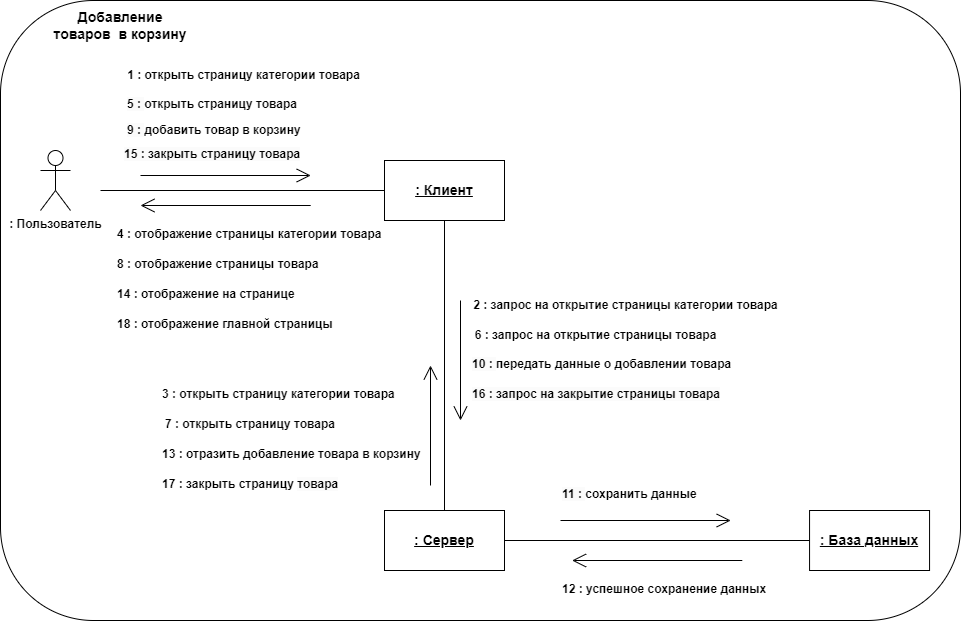

The diagram above was exported from draw.io. Its source (the exported page's mxGraphModel, read from the mxfile embedded in the PNG):
<mxGraphModel dx="1400" dy="769" grid="1" gridSize="10" guides="1" tooltips="1" connect="1" arrows="1" fold="1" page="1" pageScale="1" pageWidth="827" pageHeight="1169" math="0" shadow="0">
  <root>
    <mxCell id="0" />
    <mxCell id="1" parent="0" />
    <mxCell id="udWW4tKBQyhivLAsDATs-89" value="" style="rounded=1;whiteSpace=wrap;html=1;" vertex="1" parent="1">
      <mxGeometry x="120" y="10" width="960" height="620" as="geometry" />
    </mxCell>
    <mxCell id="udWW4tKBQyhivLAsDATs-2" value="&lt;span style=&quot;font-size: 14px;&quot;&gt;&lt;b&gt;Добавление товаров&amp;nbsp; в&amp;nbsp;корзину&lt;/b&gt;&lt;/span&gt;" style="text;html=1;strokeColor=none;fillColor=none;align=center;verticalAlign=middle;whiteSpace=wrap;rounded=0;" vertex="1" parent="1">
      <mxGeometry x="170" y="20" width="140" height="30" as="geometry" />
    </mxCell>
    <mxCell id="udWW4tKBQyhivLAsDATs-57" value="&lt;b&gt;: Пользователь&lt;/b&gt;" style="shape=umlActor;verticalLabelPosition=bottom;verticalAlign=top;html=1;outlineConnect=0;" vertex="1" parent="1">
      <mxGeometry x="160" y="160" width="30" height="60" as="geometry" />
    </mxCell>
    <mxCell id="udWW4tKBQyhivLAsDATs-58" value="&lt;b&gt;&lt;u&gt;&lt;font style=&quot;font-size: 14px;&quot;&gt;: Клиент&lt;/font&gt;&lt;/u&gt;&lt;/b&gt;" style="rounded=0;whiteSpace=wrap;html=1;" vertex="1" parent="1">
      <mxGeometry x="504" y="170" width="120" height="60" as="geometry" />
    </mxCell>
    <mxCell id="udWW4tKBQyhivLAsDATs-59" value="&lt;b&gt;&lt;u&gt;&lt;font style=&quot;font-size: 14px;&quot;&gt;: Сервер&lt;/font&gt;&lt;/u&gt;&lt;/b&gt;" style="rounded=0;whiteSpace=wrap;html=1;" vertex="1" parent="1">
      <mxGeometry x="504" y="520" width="120" height="60" as="geometry" />
    </mxCell>
    <mxCell id="udWW4tKBQyhivLAsDATs-60" value="&lt;b&gt;&lt;u&gt;&lt;font style=&quot;font-size: 14px;&quot;&gt;: База данных&lt;/font&gt;&lt;/u&gt;&lt;/b&gt;" style="rounded=0;whiteSpace=wrap;html=1;" vertex="1" parent="1">
      <mxGeometry x="929.06" y="520" width="120" height="60" as="geometry" />
    </mxCell>
    <mxCell id="udWW4tKBQyhivLAsDATs-61" value="" style="endArrow=open;html=1;rounded=0;endFill=0;endSize=12;" edge="1" parent="1">
      <mxGeometry width="50" height="50" relative="1" as="geometry">
        <mxPoint x="260" y="185" as="sourcePoint" />
        <mxPoint x="430.2" y="185" as="targetPoint" />
      </mxGeometry>
    </mxCell>
    <mxCell id="udWW4tKBQyhivLAsDATs-62" value="" style="endArrow=none;html=1;rounded=0;entryX=0;entryY=0.5;entryDx=0;entryDy=0;" edge="1" parent="1" target="udWW4tKBQyhivLAsDATs-58">
      <mxGeometry width="50" height="50" relative="1" as="geometry">
        <mxPoint x="220" y="200" as="sourcePoint" />
        <mxPoint x="590" y="290" as="targetPoint" />
      </mxGeometry>
    </mxCell>
    <mxCell id="udWW4tKBQyhivLAsDATs-63" value="" style="endArrow=none;html=1;rounded=0;entryX=0;entryY=0.5;entryDx=0;entryDy=0;exitX=1;exitY=0.5;exitDx=0;exitDy=0;" edge="1" parent="1" source="udWW4tKBQyhivLAsDATs-59" target="udWW4tKBQyhivLAsDATs-60">
      <mxGeometry width="50" height="50" relative="1" as="geometry">
        <mxPoint x="600" y="429.5" as="sourcePoint" />
        <mxPoint x="850" y="429.5" as="targetPoint" />
      </mxGeometry>
    </mxCell>
    <mxCell id="udWW4tKBQyhivLAsDATs-64" value="" style="endArrow=none;html=1;rounded=0;entryX=0.5;entryY=0;entryDx=0;entryDy=0;exitX=0.5;exitY=1;exitDx=0;exitDy=0;" edge="1" parent="1" source="udWW4tKBQyhivLAsDATs-58" target="udWW4tKBQyhivLAsDATs-59">
      <mxGeometry width="50" height="50" relative="1" as="geometry">
        <mxPoint x="230" y="210" as="sourcePoint" />
        <mxPoint x="480" y="210" as="targetPoint" />
      </mxGeometry>
    </mxCell>
    <mxCell id="udWW4tKBQyhivLAsDATs-65" value="" style="endArrow=open;html=1;rounded=0;endFill=0;endSize=12;" edge="1" parent="1">
      <mxGeometry width="50" height="50" relative="1" as="geometry">
        <mxPoint x="680" y="530" as="sourcePoint" />
        <mxPoint x="850.2" y="530" as="targetPoint" />
      </mxGeometry>
    </mxCell>
    <mxCell id="udWW4tKBQyhivLAsDATs-66" value="" style="endArrow=none;html=1;rounded=0;endFill=0;endSize=12;startArrow=open;startFill=0;startSize=12;" edge="1" parent="1">
      <mxGeometry width="50" height="50" relative="1" as="geometry">
        <mxPoint x="691.5899999999999" y="570" as="sourcePoint" />
        <mxPoint x="861.79" y="570" as="targetPoint" />
      </mxGeometry>
    </mxCell>
    <mxCell id="udWW4tKBQyhivLAsDATs-67" value="" style="endArrow=none;html=1;rounded=0;endFill=0;endSize=12;startArrow=open;startFill=0;startSize=12;" edge="1" parent="1">
      <mxGeometry width="50" height="50" relative="1" as="geometry">
        <mxPoint x="260" y="215" as="sourcePoint" />
        <mxPoint x="430.20000000000005" y="215" as="targetPoint" />
      </mxGeometry>
    </mxCell>
    <mxCell id="udWW4tKBQyhivLAsDATs-68" value="" style="endArrow=open;html=1;rounded=0;endFill=0;endSize=12;" edge="1" parent="1">
      <mxGeometry width="50" height="50" relative="1" as="geometry">
        <mxPoint x="580" y="310" as="sourcePoint" />
        <mxPoint x="580" y="430" as="targetPoint" />
      </mxGeometry>
    </mxCell>
    <mxCell id="udWW4tKBQyhivLAsDATs-69" value="" style="endArrow=none;html=1;rounded=0;endFill=0;endSize=12;startArrow=open;startFill=0;startSize=12;" edge="1" parent="1">
      <mxGeometry width="50" height="50" relative="1" as="geometry">
        <mxPoint x="550" y="375" as="sourcePoint" />
        <mxPoint x="550" y="495" as="targetPoint" />
      </mxGeometry>
    </mxCell>
    <mxCell id="udWW4tKBQyhivLAsDATs-70" value="&lt;b&gt;1 :&amp;nbsp;&lt;/b&gt;&lt;b style=&quot;border-color: var(--border-color);&quot;&gt;открыть страницу категории товара&lt;/b&gt;" style="text;html=1;align=center;verticalAlign=middle;resizable=0;points=[];autosize=1;strokeColor=none;fillColor=none;" vertex="1" parent="1">
      <mxGeometry x="233" y="70" width="260" height="30" as="geometry" />
    </mxCell>
    <mxCell id="udWW4tKBQyhivLAsDATs-71" value="&lt;b&gt;2 :&amp;nbsp;&lt;/b&gt;&lt;b style=&quot;border-color: var(--border-color);&quot;&gt;запрос на открытие страницы категории товара&lt;/b&gt;" style="text;html=1;align=center;verticalAlign=middle;resizable=0;points=[];autosize=1;strokeColor=none;fillColor=none;" vertex="1" parent="1">
      <mxGeometry x="580" y="300" width="330" height="30" as="geometry" />
    </mxCell>
    <mxCell id="udWW4tKBQyhivLAsDATs-72" value="&lt;b style=&quot;border-color: var(--border-color); color: rgb(0, 0, 0); font-family: Helvetica; font-size: 12px; font-style: normal; font-variant-ligatures: normal; font-variant-caps: normal; letter-spacing: normal; orphans: 2; text-align: center; text-indent: 0px; text-transform: none; widows: 2; word-spacing: 0px; -webkit-text-stroke-width: 0px; background-color: rgb(255, 255, 255); text-decoration-thickness: initial; text-decoration-style: initial; text-decoration-color: initial;&quot;&gt;3 :&amp;nbsp;&lt;/b&gt;&lt;b style=&quot;border-color: var(--border-color);&quot;&gt;открыть страницу категории&amp;nbsp;&lt;/b&gt;&lt;b style=&quot;border-color: var(--border-color); text-align: center;&quot;&gt;товара&lt;/b&gt;" style="text;whiteSpace=wrap;html=1;" vertex="1" parent="1">
      <mxGeometry x="280" y="390" width="260" height="30" as="geometry" />
    </mxCell>
    <mxCell id="udWW4tKBQyhivLAsDATs-73" value="&lt;b style=&quot;border-color: var(--border-color); text-align: center; background-color: rgb(255, 255, 255);&quot;&gt;4 : отображение страницы категории товара&lt;/b&gt;" style="text;whiteSpace=wrap;html=1;" vertex="1" parent="1">
      <mxGeometry x="235" y="230" width="338" height="30" as="geometry" />
    </mxCell>
    <mxCell id="udWW4tKBQyhivLAsDATs-74" value="&lt;b style=&quot;border-color: var(--border-color); color: rgb(0, 0, 0); font-family: Helvetica; font-size: 12px; font-style: normal; font-variant-ligatures: normal; font-variant-caps: normal; letter-spacing: normal; orphans: 2; text-align: center; text-indent: 0px; text-transform: none; widows: 2; word-spacing: 0px; -webkit-text-stroke-width: 0px; background-color: rgb(251, 251, 251); text-decoration-thickness: initial; text-decoration-style: initial; text-decoration-color: initial;&quot;&gt;9 :&amp;nbsp;&lt;/b&gt;&lt;b style=&quot;border-color: var(--border-color); text-align: center;&quot;&gt;добавить товар в корзину&lt;/b&gt;" style="text;whiteSpace=wrap;html=1;" vertex="1" parent="1">
      <mxGeometry x="245" y="126" width="220" height="30" as="geometry" />
    </mxCell>
    <mxCell id="udWW4tKBQyhivLAsDATs-75" value="&lt;b style=&quot;border-color: var(--border-color); color: rgb(0, 0, 0); font-family: Helvetica; font-size: 12px; font-style: normal; font-variant-ligatures: normal; font-variant-caps: normal; letter-spacing: normal; orphans: 2; text-align: center; text-indent: 0px; text-transform: none; widows: 2; word-spacing: 0px; -webkit-text-stroke-width: 0px; background-color: rgb(251, 251, 251); text-decoration-thickness: initial; text-decoration-style: initial; text-decoration-color: initial;&quot;&gt;10 :&amp;nbsp;&lt;/b&gt;&lt;b style=&quot;border-color: var(--border-color); text-align: center;&quot;&gt;передать данные о добавлении товара&lt;/b&gt;" style="text;whiteSpace=wrap;html=1;" vertex="1" parent="1">
      <mxGeometry x="590" y="360" width="280" height="30" as="geometry" />
    </mxCell>
    <mxCell id="udWW4tKBQyhivLAsDATs-76" value="&lt;b style=&quot;border-color: var(--border-color); color: rgb(0, 0, 0); font-family: Helvetica; font-size: 12px; font-style: normal; font-variant-ligatures: normal; font-variant-caps: normal; letter-spacing: normal; orphans: 2; text-align: center; text-indent: 0px; text-transform: none; widows: 2; word-spacing: 0px; -webkit-text-stroke-width: 0px; background-color: rgb(251, 251, 251); text-decoration-thickness: initial; text-decoration-style: initial; text-decoration-color: initial;&quot;&gt;11 :&amp;nbsp;&lt;/b&gt;&lt;b style=&quot;border-color: var(--border-color); text-align: center;&quot;&gt;сохранить данные&lt;/b&gt;" style="text;whiteSpace=wrap;html=1;" vertex="1" parent="1">
      <mxGeometry x="680" y="490" width="230" height="30" as="geometry" />
    </mxCell>
    <mxCell id="udWW4tKBQyhivLAsDATs-77" value="&lt;b style=&quot;border-color: var(--border-color); color: rgb(0, 0, 0); font-family: Helvetica; font-size: 12px; font-style: normal; font-variant-ligatures: normal; font-variant-caps: normal; letter-spacing: normal; orphans: 2; text-align: center; text-indent: 0px; text-transform: none; widows: 2; word-spacing: 0px; -webkit-text-stroke-width: 0px; background-color: rgb(255, 255, 255); text-decoration-thickness: initial; text-decoration-style: initial; text-decoration-color: initial;&quot;&gt;12 : успешное сохранение данных&lt;/b&gt;" style="text;whiteSpace=wrap;html=1;" vertex="1" parent="1">
      <mxGeometry x="680" y="585" width="210" height="40" as="geometry" />
    </mxCell>
    <mxCell id="udWW4tKBQyhivLAsDATs-78" value="&lt;b style=&quot;border-color: var(--border-color); color: rgb(0, 0, 0); font-family: Helvetica; font-size: 12px; font-style: normal; font-variant-ligatures: normal; font-variant-caps: normal; letter-spacing: normal; orphans: 2; text-align: center; text-indent: 0px; text-transform: none; widows: 2; word-spacing: 0px; -webkit-text-stroke-width: 0px; background-color: rgb(255, 255, 255); text-decoration-thickness: initial; text-decoration-style: initial; text-decoration-color: initial;&quot;&gt;13 :&amp;nbsp;&lt;/b&gt;&lt;b style=&quot;border-color: var(--border-color); text-align: center;&quot;&gt;отразить добавление товара в корзину&amp;nbsp;&lt;/b&gt;" style="text;whiteSpace=wrap;html=1;" vertex="1" parent="1">
      <mxGeometry x="280" y="450" width="270" height="30" as="geometry" />
    </mxCell>
    <mxCell id="udWW4tKBQyhivLAsDATs-79" value="&lt;b style=&quot;border-color: var(--border-color); color: rgb(0, 0, 0); font-family: Helvetica; font-size: 12px; font-style: normal; font-variant-ligatures: normal; font-variant-caps: normal; letter-spacing: normal; orphans: 2; text-align: center; text-indent: 0px; text-transform: none; widows: 2; word-spacing: 0px; -webkit-text-stroke-width: 0px; background-color: rgb(255, 255, 255); text-decoration-thickness: initial; text-decoration-style: initial; text-decoration-color: initial;&quot;&gt;14 :&amp;nbsp;&lt;/b&gt;&lt;b style=&quot;border-color: var(--border-color); text-align: center; background-color: rgb(255, 255, 255);&quot;&gt;отображение на странице&lt;/b&gt;" style="text;whiteSpace=wrap;html=1;" vertex="1" parent="1">
      <mxGeometry x="235" y="290" width="242" height="40" as="geometry" />
    </mxCell>
    <mxCell id="udWW4tKBQyhivLAsDATs-80" value="&lt;b style=&quot;border-color: var(--border-color); color: rgb(0, 0, 0); font-family: Helvetica; font-size: 12px; font-style: normal; font-variant-ligatures: normal; font-variant-caps: normal; letter-spacing: normal; orphans: 2; text-align: center; text-indent: 0px; text-transform: none; widows: 2; word-spacing: 0px; -webkit-text-stroke-width: 0px; background-color: rgb(251, 251, 251); text-decoration-thickness: initial; text-decoration-style: initial; text-decoration-color: initial;&quot;&gt;5 :&amp;nbsp;&lt;/b&gt;&lt;b style=&quot;border-color: var(--border-color); text-align: center;&quot;&gt;открыть страницу товара&lt;/b&gt;" style="text;whiteSpace=wrap;html=1;" vertex="1" parent="1">
      <mxGeometry x="245" y="100" width="210" height="26" as="geometry" />
    </mxCell>
    <mxCell id="udWW4tKBQyhivLAsDATs-81" value="&lt;b&gt;6 :&amp;nbsp;&lt;/b&gt;&lt;b style=&quot;border-color: var(--border-color);&quot;&gt;запрос на открытие страницы товара&lt;/b&gt;" style="text;html=1;align=center;verticalAlign=middle;resizable=0;points=[];autosize=1;strokeColor=none;fillColor=none;" vertex="1" parent="1">
      <mxGeometry x="580" y="330" width="270" height="30" as="geometry" />
    </mxCell>
    <mxCell id="udWW4tKBQyhivLAsDATs-82" value="&lt;b style=&quot;border-color: var(--border-color); color: rgb(0, 0, 0); font-family: Helvetica; font-size: 12px; font-style: normal; font-variant-ligatures: normal; font-variant-caps: normal; letter-spacing: normal; orphans: 2; text-align: center; text-indent: 0px; text-transform: none; widows: 2; word-spacing: 0px; -webkit-text-stroke-width: 0px; background-color: rgb(255, 255, 255); text-decoration-thickness: initial; text-decoration-style: initial; text-decoration-color: initial;&quot;&gt;7 :&amp;nbsp;&lt;/b&gt;&lt;b style=&quot;border-color: var(--border-color);&quot;&gt;открыть страницу&amp;nbsp;&lt;/b&gt;&lt;b style=&quot;border-color: var(--border-color); text-align: center;&quot;&gt;товара&lt;/b&gt;" style="text;whiteSpace=wrap;html=1;" vertex="1" parent="1">
      <mxGeometry x="283" y="420" width="210" height="30" as="geometry" />
    </mxCell>
    <mxCell id="udWW4tKBQyhivLAsDATs-83" value="&lt;b style=&quot;border-color: var(--border-color); text-align: center; background-color: rgb(255, 255, 255);&quot;&gt;8 :&amp;nbsp;&lt;/b&gt;&lt;b style=&quot;border-color: var(--border-color); text-align: center; background-color: rgb(255, 255, 255);&quot;&gt;отображение страницы товара&lt;/b&gt;" style="text;whiteSpace=wrap;html=1;" vertex="1" parent="1">
      <mxGeometry x="235" y="260" width="338" height="30" as="geometry" />
    </mxCell>
    <mxCell id="udWW4tKBQyhivLAsDATs-84" value="&lt;b style=&quot;border-color: var(--border-color); color: rgb(0, 0, 0); font-family: Helvetica; font-style: normal; font-variant-ligatures: normal; font-variant-caps: normal; letter-spacing: normal; orphans: 2; text-align: center; text-indent: 0px; text-transform: none; widows: 2; word-spacing: 0px; -webkit-text-stroke-width: 0px; background-color: rgb(251, 251, 251); text-decoration-thickness: initial; text-decoration-style: initial; text-decoration-color: initial; font-size: 12px;&quot;&gt;15 : закрыть страницу товара&lt;/b&gt;" style="text;whiteSpace=wrap;html=1;" vertex="1" parent="1">
      <mxGeometry x="242" y="150" width="190" height="30" as="geometry" />
    </mxCell>
    <mxCell id="udWW4tKBQyhivLAsDATs-86" value="&lt;b style=&quot;border-color: var(--border-color); color: rgb(0, 0, 0); font-family: Helvetica; font-size: 12px; font-style: normal; font-variant-ligatures: normal; font-variant-caps: normal; letter-spacing: normal; orphans: 2; text-align: center; text-indent: 0px; text-transform: none; widows: 2; word-spacing: 0px; -webkit-text-stroke-width: 0px; background-color: rgb(251, 251, 251); text-decoration-thickness: initial; text-decoration-style: initial; text-decoration-color: initial;&quot;&gt;16 : запрос на закрытие страницы товара&lt;/b&gt;" style="text;whiteSpace=wrap;html=1;" vertex="1" parent="1">
      <mxGeometry x="590" y="390" width="260" height="30" as="geometry" />
    </mxCell>
    <mxCell id="udWW4tKBQyhivLAsDATs-87" value="&lt;span style=&quot;border-color: var(--border-color); color: rgb(0, 0, 0); font-family: Helvetica; font-style: normal; font-variant-ligatures: normal; font-variant-caps: normal; font-weight: 400; letter-spacing: normal; orphans: 2; text-align: center; text-indent: 0px; text-transform: none; widows: 2; word-spacing: 0px; -webkit-text-stroke-width: 0px; text-decoration-thickness: initial; text-decoration-style: initial; text-decoration-color: initial; font-size: 12px;&quot;&gt;&lt;b style=&quot;border-color: var(--border-color);&quot;&gt;17 : закрыть страницу&amp;nbsp;&lt;/b&gt;&lt;/span&gt;&lt;b style=&quot;border-color: var(--border-color); color: rgb(0, 0, 0); font-family: Helvetica; font-style: normal; font-variant-ligatures: normal; font-variant-caps: normal; letter-spacing: normal; orphans: 2; text-align: center; text-indent: 0px; text-transform: none; widows: 2; word-spacing: 0px; -webkit-text-stroke-width: 0px; text-decoration-thickness: initial; text-decoration-style: initial; text-decoration-color: initial; font-size: 12px; background-color: rgb(251, 251, 251);&quot;&gt;товара&lt;/b&gt;" style="text;whiteSpace=wrap;html=1;" vertex="1" parent="1">
      <mxGeometry x="280" y="480" width="190" height="30" as="geometry" />
    </mxCell>
    <mxCell id="udWW4tKBQyhivLAsDATs-88" value="&lt;b style=&quot;border-color: var(--border-color); color: rgb(0, 0, 0); font-family: Helvetica; font-size: 12px; font-style: normal; font-variant-ligatures: normal; font-variant-caps: normal; letter-spacing: normal; orphans: 2; text-align: center; text-indent: 0px; text-transform: none; widows: 2; word-spacing: 0px; -webkit-text-stroke-width: 0px; background-color: rgb(255, 255, 255); text-decoration-thickness: initial; text-decoration-style: initial; text-decoration-color: initial;&quot;&gt;18 : отображение главной страницы&lt;/b&gt;" style="text;whiteSpace=wrap;html=1;" vertex="1" parent="1">
      <mxGeometry x="235" y="320" width="230" height="30" as="geometry" />
    </mxCell>
  </root>
</mxGraphModel>